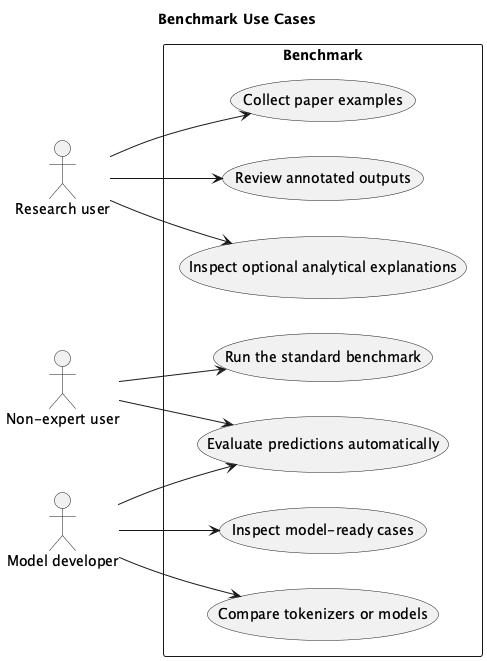

The diagram above was rendered by PlantUML. Its source (embedded in the PNG):
@startuml
left to right direction
title Benchmark Use Cases

actor "Non-expert user" as User
actor "Research user" as Researcher
actor "Model developer" as Developer

rectangle "Benchmark" {
  usecase "Run the standard benchmark" as UC1
  usecase "Inspect model-ready cases" as UC2
  usecase "Evaluate predictions automatically" as UC3
  usecase "Review annotated outputs" as UC4
  usecase "Compare tokenizers or models" as UC5
  usecase "Collect paper examples" as UC6
  usecase "Inspect optional analytical explanations" as UC7
}

User --> UC1
User --> UC3
Researcher --> UC4
Researcher --> UC6
Researcher --> UC7
Developer --> UC2
Developer --> UC3
Developer --> UC5

@enduml